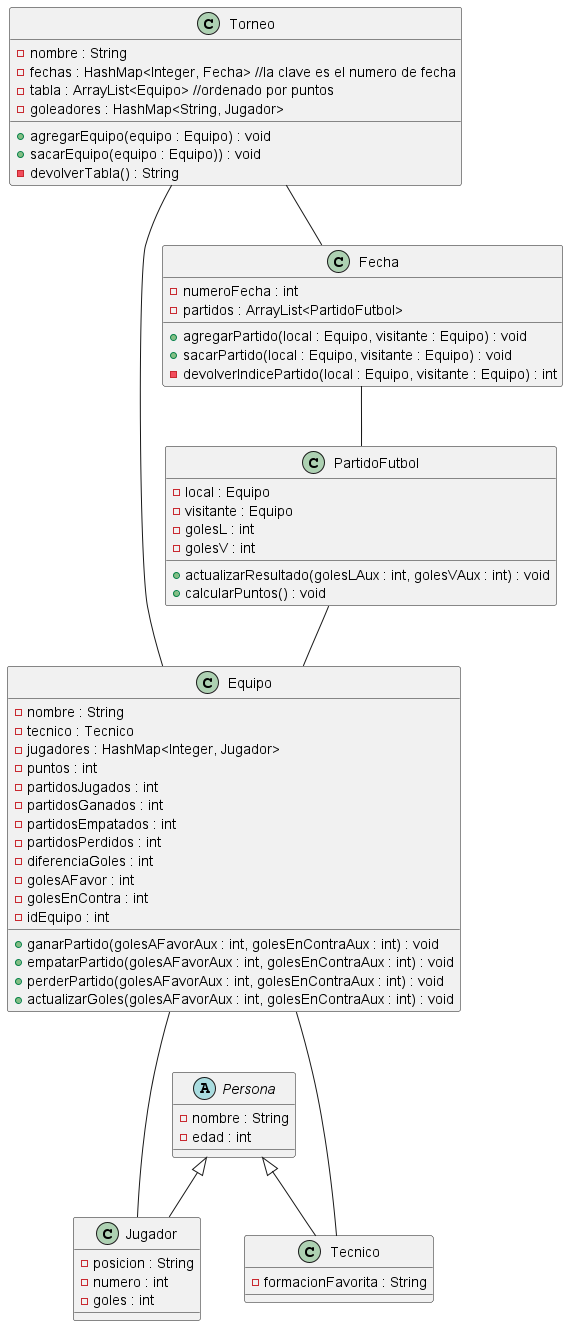

The diagram above was rendered by PlantUML. Its source (embedded in the PNG):
@startuml
Torneo -- Equipo
Torneo -- Fecha
Fecha -- PartidoFutbol
PartidoFutbol -- Equipo
Equipo --- Jugador
Equipo --- Tecnico
class Torneo {
    - nombre : String
    - fechas : HashMap<Integer, Fecha> //la clave es el numero de fecha
    - tabla : ArrayList<Equipo> //ordenado por puntos
    - goleadores : HashMap<String, Jugador>
    + agregarEquipo(equipo : Equipo) : void
    + sacarEquipo(equipo : Equipo)) : void
    - devolverTabla() : String
}
class Fecha {
    - numeroFecha : int
    - partidos : ArrayList<PartidoFutbol>
    + agregarPartido(local : Equipo, visitante : Equipo) : void
    + sacarPartido(local : Equipo, visitante : Equipo) : void
    - devolverIndicePartido(local : Equipo, visitante : Equipo) : int
}
class PartidoFutbol {
    - local : Equipo
    - visitante : Equipo
    - golesL : int
    - golesV : int
    + actualizarResultado(golesLAux : int, golesVAux : int) : void
    + calcularPuntos() : void
}
class Equipo {
    - nombre : String
    - tecnico : Tecnico
    - jugadores : HashMap<Integer, Jugador>
    - puntos : int
    - partidosJugados : int
    - partidosGanados : int
    - partidosEmpatados : int
    - partidosPerdidos : int
    - diferenciaGoles : int
    - golesAFavor : int
    - golesEnContra : int
    - idEquipo : int
    + ganarPartido(golesAFavorAux : int, golesEnContraAux : int) : void
    + empatarPartido(golesAFavorAux : int, golesEnContraAux : int) : void
    + perderPartido(golesAFavorAux : int, golesEnContraAux : int) : void
    + actualizarGoles(golesAFavorAux : int, golesEnContraAux : int) : void
}
abstract class Persona {
    - nombre : String
    - edad : int
}
class Jugador extends Persona {
    - posicion : String
    - numero : int
    - goles : int
}
class Tecnico extends Persona {
    - formacionFavorita : String
}
@enduml